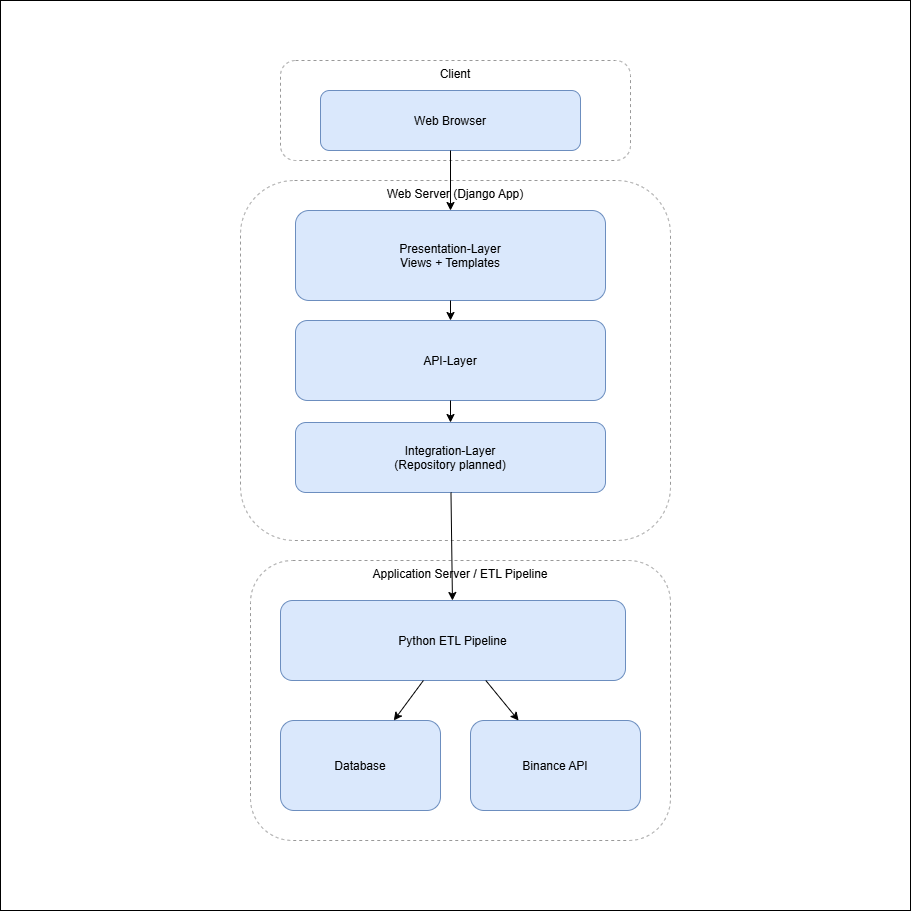

The diagram above was exported from draw.io. Its source (the exported page's mxGraphModel, read from the mxfile embedded in the PNG):
<mxGraphModel dx="1828" dy="2156" grid="1" gridSize="10" guides="1" tooltips="1" connect="1" arrows="1" fold="1" page="1" pageScale="1" pageWidth="827" pageHeight="1169" math="0" shadow="0">
  <root>
    <mxCell id="0" />
    <mxCell id="1" parent="0" />
    <mxCell id="d4EMoptUy0k7lQhZJqnn-22" parent="1" style="whiteSpace=wrap;html=1;aspect=fixed;" value="" vertex="1">
      <mxGeometry height="910" width="910" x="110" y="-80" as="geometry" />
    </mxCell>
    <mxCell id="d4EMoptUy0k7lQhZJqnn-23" parent="1" style="rounded=1;dashed=1;align=center;verticalAlign=top;fillColor=none;strokeColor=#999999;" value="Client" vertex="1">
      <mxGeometry height="100" width="350" x="390" y="-20" as="geometry" />
    </mxCell>
    <mxCell id="d4EMoptUy0k7lQhZJqnn-24" parent="1" style="rounded=1;fillColor=#dae8fc;strokeColor=#6c8ebf;" value="Web Browser" vertex="1">
      <mxGeometry height="60" width="260" x="430" y="10" as="geometry" />
    </mxCell>
    <mxCell id="d4EMoptUy0k7lQhZJqnn-25" parent="1" style="rounded=1;dashed=1;align=center;verticalAlign=top;fillColor=none;strokeColor=#999999;" value="Web Server (Django App)" vertex="1">
      <mxGeometry height="360" width="430" x="350" y="100" as="geometry" />
    </mxCell>
    <mxCell id="d4EMoptUy0k7lQhZJqnn-26" parent="1" style="rounded=1;fillColor=#dae8fc;strokeColor=#6c8ebf;" value="Presentation-Layer&#10;Views + Templates" vertex="1">
      <mxGeometry height="90" width="310" x="405" y="130" as="geometry" />
    </mxCell>
    <mxCell id="d4EMoptUy0k7lQhZJqnn-27" parent="1" style="rounded=1;fillColor=#dae8fc;strokeColor=#6c8ebf;" value="API-Layer" vertex="1">
      <mxGeometry height="80" width="310" x="405" y="240" as="geometry" />
    </mxCell>
    <mxCell id="d4EMoptUy0k7lQhZJqnn-28" parent="1" style="rounded=1;fillColor=#dae8fc;strokeColor=#6c8ebf;" value="Integration-Layer&#10;(Repository planned)" vertex="1">
      <mxGeometry height="70" width="310" x="405" y="342" as="geometry" />
    </mxCell>
    <mxCell id="d4EMoptUy0k7lQhZJqnn-29" edge="1" parent="1" source="d4EMoptUy0k7lQhZJqnn-24" target="d4EMoptUy0k7lQhZJqnn-26">
      <mxGeometry relative="1" as="geometry" />
    </mxCell>
    <mxCell id="d4EMoptUy0k7lQhZJqnn-30" edge="1" parent="1" source="d4EMoptUy0k7lQhZJqnn-26" target="d4EMoptUy0k7lQhZJqnn-27">
      <mxGeometry relative="1" as="geometry" />
    </mxCell>
    <mxCell id="d4EMoptUy0k7lQhZJqnn-31" edge="1" parent="1" source="d4EMoptUy0k7lQhZJqnn-27" target="d4EMoptUy0k7lQhZJqnn-28">
      <mxGeometry relative="1" as="geometry" />
    </mxCell>
    <mxCell id="d4EMoptUy0k7lQhZJqnn-32" parent="1" style="rounded=1;dashed=1;align=center;verticalAlign=top;fillColor=none;strokeColor=#999999;" value="Application Server / ETL Pipeline" vertex="1">
      <mxGeometry height="280" width="420" x="360" y="480" as="geometry" />
    </mxCell>
    <mxCell id="d4EMoptUy0k7lQhZJqnn-33" parent="1" style="rounded=1;fillColor=#dae8fc;strokeColor=#6c8ebf;" value="Python ETL Pipeline" vertex="1">
      <mxGeometry height="80" width="345" x="390" y="520" as="geometry" />
    </mxCell>
    <mxCell id="d4EMoptUy0k7lQhZJqnn-34" parent="1" style="rounded=1;fillColor=#dae8fc;strokeColor=#6c8ebf;" value="Database" vertex="1">
      <mxGeometry height="90" width="160" x="390" y="640" as="geometry" />
    </mxCell>
    <mxCell id="d4EMoptUy0k7lQhZJqnn-35" parent="1" style="rounded=1;fillColor=#dae8fc;strokeColor=#6c8ebf;" value="Binance API" vertex="1">
      <mxGeometry height="90" width="170" x="580" y="640" as="geometry" />
    </mxCell>
    <mxCell id="d4EMoptUy0k7lQhZJqnn-36" edge="1" parent="1" source="d4EMoptUy0k7lQhZJqnn-33" style="startArrow=none;startFill=0;" target="d4EMoptUy0k7lQhZJqnn-34">
      <mxGeometry relative="1" as="geometry" />
    </mxCell>
    <mxCell id="d4EMoptUy0k7lQhZJqnn-37" edge="1" parent="1" source="d4EMoptUy0k7lQhZJqnn-33" style="startArrow=none;startFill=0;" target="d4EMoptUy0k7lQhZJqnn-35">
      <mxGeometry relative="1" as="geometry" />
    </mxCell>
    <mxCell id="d4EMoptUy0k7lQhZJqnn-38" edge="1" parent="1" source="d4EMoptUy0k7lQhZJqnn-28" target="d4EMoptUy0k7lQhZJqnn-33">
      <mxGeometry relative="1" as="geometry" />
    </mxCell>
  </root>
</mxGraphModel>